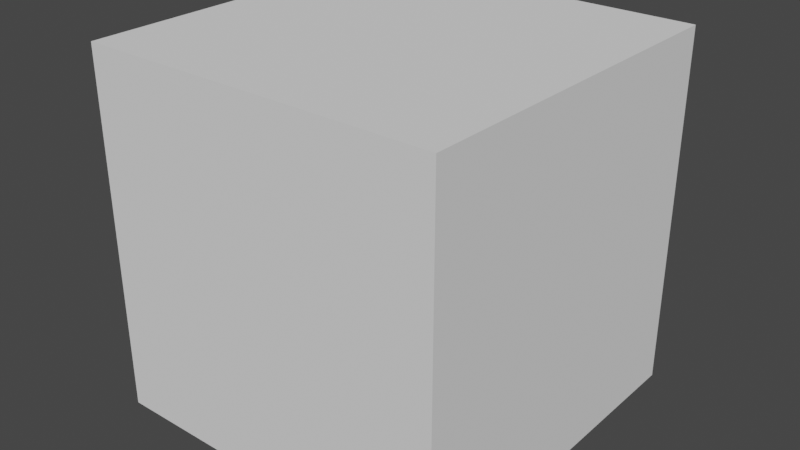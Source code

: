 # Source: GraffitiBuilding1.blend  (saved by Blender 3.4.6; exported with 4.5.12 LTS)
import bpy
from mathutils import Matrix  # noqa: F401  (used for matrix-valued properties, if any)

bpy.ops.wm.read_factory_settings(use_empty=True)
scene = bpy.context.scene
scene.name = 'Scene'

# ---- collections
col_collection = bpy.data.collections.new('Collection'); scene.collection.children.link(col_collection)

# ---- world
world_world = bpy.data.worlds.new('World'); scene.world = world_world
world_world.use_nodes = True; world_world.node_tree.nodes.clear()
_N = world_world.node_tree.nodes; _L = world_world.node_tree.links
n0 = _N.new('ShaderNodeOutputWorld'); n0.name = 'World Output'; n0.location = (300, 300)
n1 = _N.new('ShaderNodeBackground'); n1.name = 'Background'; n1.location = (10, 300)
n1.inputs[0].default_value = (0.05088, 0.05088, 0.05088, 1.0)
_L.new(n1.outputs[0], n0.inputs[0])
n0.is_active_output = True
world_world.color = (0.05088, 0.05088, 0.05088)
world_world.use_sun_shadow = False
world_world.sun_shadow_jitter_overblur = 0.0

# ---- meshes
me_cube_002 = bpy.data.meshes.new('Cube.002')
me_cube_002.from_pydata([(-5.0, -5.0, 0.0), (-5.0, -5.0, 11.01), (5.0, -5.0, 0.0), (5.0, -5.0, 11.01), (5.0, 5.0, 0.0), (5.0, 5.0, 11.01), (3.0, 5.0, 11.01), (1.252, -5.0, 7.591), (0.7475, -5.0, 7.591), (3.252, -5.0, 7.591), (2.748, -5.0, 7.591), (-5.0, -3.0, 11.01), (5.0, -5.0, 7.591), (5.0, 4.884, 7.591), (-4.884, -5.0, 7.591), (3.0, 1.0, 11.01), (3.0, -3.0, 11.01), (-1.0, -3.0, 11.01), (-2.863, -5.0, 0.0), (-3.137, -5.0, 0.0), (-0.8635, -5.0, 0.0), (-1.137, -5.0, 0.0), (1.137, -5.0, 0.0), (0.8635, -5.0, 0.0), (3.137, -5.0, 0.0), (2.863, -5.0, 0.0), (2.863, -5.0, 11.01), (3.137, -5.0, 11.01), (0.8635, -5.0, 11.01), (1.137, -5.0, 11.01), (-1.137, -5.0, 11.01), (-0.8635, -5.0, 11.01), (-3.137, -5.0, 11.01), (-2.863, -5.0, 11.01), (5.0, -2.863, 0.0), (5.0, -3.137, 0.0), (5.0, -0.8635, 0.0), (5.0, -1.137, 0.0), (5.0, 1.137, 0.0), (5.0, 0.8635, 0.0), (5.0, 3.137, 0.0), (5.0, 2.863, 0.0), (5.0, 2.863, 11.01), (5.0, 3.137, 11.01), (5.0, 0.8635, 11.01), (5.0, 1.137, 11.01), (5.0, -1.137, 11.01), (5.0, -0.8635, 11.01), (5.0, -3.137, 11.01), (5.0, -2.863, 11.01), (-1.252, -5.0, 7.591), (-0.7475, -5.0, 7.591), (-3.252, -5.0, 7.591), (-2.748, -5.0, 7.591), (5.0, 2.748, 7.591), (5.0, 3.252, 7.591), (5.0, 0.7475, 7.591), (5.0, 1.252, 7.591), (5.0, -1.252, 7.591), (5.0, -0.7475, 7.591), (5.0, -3.252, 7.591), (5.0, -2.748, 7.591), (-4.884, -5.0, 8.95), (5.0, -3.252, 8.95), (5.0, -1.252, 8.95), (5.0, 0.7475, 8.95), (5.0, 2.748, 8.95), (0.7475, -5.0, 8.95), (5.0, 4.884, 8.95), (-1.252, -5.0, 8.95), (2.748, -5.0, 8.95), (-3.252, -5.0, 8.95), (3.252, -5.0, 8.95), (1.252, -5.0, 8.95), (-0.7475, -5.0, 8.95), (-2.748, -5.0, 8.95), (5.0, 3.252, 8.95), (5.0, 1.252, 8.95), (5.0, -0.7475, 8.95), (5.0, -2.748, 8.95), (5.556, 5.556, -0.07021), (-5.556, -5.556, 0.07021), (5.556, -5.556, -0.07021), (5.556, 5.556, 0.07021), (-5.556, -5.556, -0.07021), (5.556, -5.556, 0.07021), (-5.556, 5.556, 0.07021), (5.0, -5.0, 8.95), (4.487, -4.487, 8.95), (4.487, -4.487, 7.591), (4.487, 4.884, 7.591), (4.487, 3.252, 7.591), (4.487, -3.252, 8.95), (4.487, -3.252, 7.591), (4.487, -1.252, 8.95), (4.487, -1.252, 7.591), (4.487, 0.7475, 8.95), (4.487, 0.7475, 7.591), (4.487, 2.748, 7.591), (4.487, 1.252, 7.591), (4.487, -0.7475, 7.591), (4.487, 2.748, 8.95), (0.7475, -4.487, 8.95), (0.7475, -4.487, 7.591), (4.487, 4.884, 8.95), (-1.252, -4.487, 8.95), (-1.252, -4.487, 7.591), (2.748, -4.487, 8.95), (2.748, -4.487, 7.591), (-3.252, -4.487, 8.95), (-3.252, -4.487, 7.591), (3.252, -4.487, 7.591), (1.252, -4.487, 7.591), (-4.884, -4.487, 7.591), (-2.748, -4.487, 7.591), (-0.7475, -4.487, 7.591), (4.487, -2.748, 7.591), (-4.884, -4.487, 8.95), (3.252, -4.487, 8.95), (1.252, -4.487, 8.95), (-0.7475, -4.487, 8.95), (-2.748, -4.487, 8.95), (4.487, 3.252, 8.95), (4.487, 1.252, 8.95), (4.487, -0.7475, 8.95), (4.487, -2.748, 8.95), (-1.137, -5.228, 0.0), (-0.8635, -5.228, 0.0), (5.228, 1.137, 0.0), (5.228, 0.8635, 0.0), (5.228, -1.137, 0.0), (5.228, -0.8635, 0.0), (5.228, -2.863, 0.0), (5.228, -3.137, 0.0), (5.228, -3.137, 10.0), (5.228, -1.137, 10.0), (5.228, 0.8635, 10.0), (2.863, -5.228, 0.0), (3.137, -5.228, 0.0), (-3.137, -5.228, 0.0), (-2.863, -5.228, 0.0), (5.228, 2.863, 0.0), (5.228, 3.137, 0.0), (0.8635, -5.228, 0.0), (1.137, -5.228, 0.0), (5.228, 2.863, 10.0), (0.8635, -5.228, 10.0), (-1.137, -5.228, 10.0), (2.863, -5.228, 10.0), (-3.137, -5.228, 10.0), (3.137, -5.228, 10.0), (1.137, -5.228, 10.0), (-0.8635, -5.228, 10.0), (-2.863, -5.228, 10.0), (5.228, 3.137, 10.0), (5.228, 1.137, 10.0), (5.228, -0.8635, 10.0), (5.228, -2.863, 10.0)], [], [(48, 16, 27, 3), (16, 17, 29, 26), (17, 31, 28), (17, 33, 30), (17, 11, 1, 32), (42, 15, 45), (44, 15, 47), (46, 15, 16, 49), (5, 6, 15, 43), (26, 27, 16), (28, 29, 17), (30, 31, 17), (32, 33, 17), (42, 43, 15), (44, 45, 15), (46, 47, 15), (48, 49, 16), (44, 39, 129, 136), (33, 32, 149, 153), (46, 37, 130, 135), (48, 35, 133, 134), (83, 86, 81, 85), (65, 78, 124, 96), (60, 63, 92, 93), (49, 48, 134, 157), (82, 85, 81, 84), (80, 83, 85, 82), (13, 55, 40, 4), (63, 60, 35, 48), (64, 58, 37, 46), (65, 56, 39, 44), (54, 57, 38, 41), (56, 59, 36, 39), (66, 54, 41, 42), (67, 8, 23, 28), (68, 13, 4, 5), (69, 50, 21, 30), (70, 10, 25, 26), (71, 52, 19, 32), (12, 9, 24, 2), (10, 7, 22, 25), (52, 14, 0, 19), (50, 53, 18, 21), (60, 12, 2, 35), (8, 51, 20, 23), (58, 61, 34, 37), (14, 62, 1, 0), (9, 72, 27, 24), (7, 73, 29, 22), (51, 74, 31, 20), (53, 75, 33, 18), (55, 76, 43, 40), (57, 77, 45, 38), (59, 78, 47, 36), (61, 79, 49, 34), (78, 65, 44, 47), (77, 66, 42, 45), (76, 68, 5, 43), (72, 87, 3, 27), (73, 70, 26, 29), (62, 71, 32, 1), (75, 69, 30, 33), (87, 63, 48, 3), (74, 67, 28, 31), (79, 64, 46, 49), (97, 96, 124, 100), (98, 101, 123, 99), (90, 104, 122, 91), (89, 88, 118, 111), (108, 107, 119, 112), (110, 109, 117, 113), (106, 105, 121, 114), (93, 92, 88, 89), (103, 102, 120, 115), (95, 94, 125, 116), (58, 64, 94, 95), (66, 77, 123, 101), (56, 65, 96, 97), (68, 76, 122, 104), (87, 72, 118, 88), (70, 73, 119, 107), (62, 14, 113, 117), (54, 66, 101, 98), (71, 62, 117, 109), (72, 9, 111, 118), (69, 75, 121, 105), (73, 7, 112, 119), (13, 68, 104, 90), (63, 87, 88, 92), (74, 51, 115, 120), (67, 74, 120, 102), (75, 53, 114, 121), (64, 79, 125, 94), (134, 133, 132, 157), (135, 130, 131, 156), (136, 129, 128, 155), (145, 141, 142, 154), (149, 139, 140, 153), (147, 126, 127, 152), (146, 143, 144, 151), (148, 137, 138, 150), (24, 27, 150, 138), (22, 29, 151, 144), (20, 31, 152, 127), (18, 33, 153, 140), (42, 41, 141, 145), (43, 42, 145, 154), (27, 26, 148, 150), (45, 44, 136, 155), (29, 28, 146, 151), (47, 46, 135, 156), (31, 30, 147, 152)])
_uv = me_cube_002.uv_layers.new(name='UVMap')
_uv.uv.foreach_set('vector', [0.1664, 0.1007, 0.1901, 0.09905, 0.1885, 0.1227, 0.1664, 0.1227, 0.1901, 0.09905, 0.2374, 0.09905, 0.2122, 0.1227, 0.1917, 0.1227, 0.2374, 0.09905, 0.2358, 0.1227, 0.2154, 0.1227, 0.2374, 0.09905, 0.2595, 0.1227, 0.2391, 0.1227, 0.2374, 0.09905, 0.2848, 0.09905, 0.2848, 0.1227, 0.2627, 0.1227, 0.1664, 0.02968, 0.1901, 0.05172, 0.1664, 0.05011, 0.1664, 0.05334, 0.1901, 0.05172, 0.1664, 0.07377, 0.1664, 0.077, 0.1901, 0.05172, 0.1901, 0.09905, 0.1664, 0.09743, 0.1664, 0.004398, 0.1901, 0.004398, 0.1901, 0.05172, 0.1664, 0.02645, 0.1917, 0.1227, 0.1885, 0.1227, 0.1901, 0.09905, 0.2154, 0.1227, 0.2122, 0.1227, 0.2374, 0.09905, 0.2391, 0.1227, 0.2358, 0.1227, 0.2374, 0.09905, 0.2627, 0.1227, 0.2595, 0.1227, 0.2374, 0.09905, 0.1664, 0.02968, 0.1664, 0.02645, 0.1901, 0.05172, 0.1664, 0.05334, 0.1664, 0.05011, 0.1901, 0.05172, 0.1664, 0.077, 0.1664, 0.07377, 0.1901, 0.05172, 0.1664, 0.1007, 0.1664, 0.09743, 0.1901, 0.09905, 0.09191, 0.118, 0.09384, 0.01018, 0.08127, 0.01017, 0.07951, 0.1081, 0.1133, 0.1179, 0.09824, 0.1179, 0.09824, 0.1079, 0.1133, 0.1079, 0.09191, 0.118, 0.09384, 0.01018, 0.08127, 0.01017, 0.07951, 0.1081, 0.09191, 0.118, 0.09384, 0.01018, 0.08127, 0.01017, 0.07951, 0.1081, 0.3493, 0.008612, 0.4575, 0.008612, 0.4575, 0.1169, 0.3493, 0.1169, 0.5783, 0.02586, 0.5783, 0.1006, 0.5241, 0.1006, 0.5241, 0.02586, 0.6434, 0.02367, 0.6434, 0.09954, 0.5892, 0.09954, 0.5892, 0.02367, 0.1133, 0.1179, 0.09824, 0.1179, 0.09824, 0.1079, 0.1133, 0.1079, 0.4648, 0.1172, 0.4634, 0.1172, 0.4634, 0.008927, 0.4648, 0.008927, 0.4662, 0.1172, 0.4648, 0.1172, 0.4648, 0.008927, 0.4662, 0.008927, 0.9809, 0.7246, 0.8533, 0.7246, 0.8443, 0.1313, 0.99, 0.1313, 0.2941, 0.8309, 0.2941, 0.7246, 0.3032, 0.1313, 0.3032, 0.992, 0.4587, 0.8309, 0.4587, 0.7246, 0.4678, 0.1313, 0.4678, 0.992, 0.627, 0.8309, 0.627, 0.7246, 0.636, 0.1313, 0.636, 0.992, 0.8039, 0.7246, 0.687, 0.7246, 0.6779, 0.1313, 0.813, 0.1313, 0.627, 0.7246, 0.5101, 0.7246, 0.501, 0.1313, 0.636, 0.1313, 0.8039, 0.8309, 0.8039, 0.7246, 0.813, 0.1313, 0.813, 0.992, 0.627, 0.8309, 0.627, 0.7246, 0.636, 0.1313, 0.636, 0.992, 0.9809, 0.8309, 0.9809, 0.7246, 0.99, 0.1313, 0.99, 0.992, 0.8039, 0.8309, 0.8039, 0.7246, 0.813, 0.1313, 0.813, 0.992, 0.4587, 0.8309, 0.4587, 0.7246, 0.4678, 0.1313, 0.4678, 0.992, 0.9809, 0.8309, 0.9809, 0.7246, 0.99, 0.1313, 0.99, 0.992, 0.1574, 0.7246, 0.02077, 0.7246, 0.0117, 0.1313, 0.1574, 0.1313, 0.4587, 0.7246, 0.3418, 0.7246, 0.3328, 0.1313, 0.4678, 0.1313, 0.9809, 0.7246, 0.8533, 0.7246, 0.8443, 0.1313, 0.99, 0.1313, 0.8039, 0.7246, 0.687, 0.7246, 0.6779, 0.1313, 0.813, 0.1313, 0.2941, 0.7246, 0.1575, 0.7246, 0.1575, 0.1313, 0.3032, 0.1313, 0.627, 0.7246, 0.5101, 0.7246, 0.501, 0.1313, 0.636, 0.1313, 0.4587, 0.7246, 0.3418, 0.7246, 0.3328, 0.1313, 0.4678, 0.1313, 0.8533, 0.7246, 0.8533, 0.8309, 0.8443, 0.992, 0.8443, 0.1313, 0.02077, 0.7246, 0.02077, 0.8309, 0.0117, 0.992, 0.0117, 0.1313, 0.3418, 0.7246, 0.3418, 0.8309, 0.3328, 0.992, 0.3328, 0.1313, 0.5101, 0.7246, 0.5101, 0.8309, 0.501, 0.992, 0.501, 0.1313, 0.687, 0.7246, 0.687, 0.8309, 0.6779, 0.992, 0.6779, 0.1313, 0.8533, 0.7246, 0.8533, 0.8309, 0.8443, 0.992, 0.8443, 0.1313, 0.687, 0.7246, 0.687, 0.8309, 0.6779, 0.992, 0.6779, 0.1313, 0.5101, 0.7246, 0.5101, 0.8309, 0.501, 0.992, 0.501, 0.1313, 0.3418, 0.7246, 0.3418, 0.8309, 0.3328, 0.992, 0.3328, 0.1313, 0.5101, 0.8309, 0.627, 0.8309, 0.636, 0.992, 0.501, 0.992, 0.687, 0.8309, 0.8039, 0.8309, 0.813, 0.992, 0.6779, 0.992, 0.8533, 0.8309, 0.9809, 0.8309, 0.99, 0.992, 0.8443, 0.992, 0.02077, 0.8309, 0.1574, 0.8309, 0.1574, 0.992, 0.0117, 0.992, 0.3418, 0.8309, 0.4587, 0.8309, 0.4678, 0.992, 0.3328, 0.992, 0.8533, 0.8309, 0.9809, 0.8309, 0.99, 0.992, 0.8443, 0.992, 0.687, 0.8309, 0.8039, 0.8309, 0.813, 0.992, 0.6779, 0.992, 0.1575, 0.8309, 0.2941, 0.8309, 0.3032, 0.992, 0.1575, 0.992, 0.5101, 0.8309, 0.627, 0.8309, 0.636, 0.992, 0.501, 0.992, 0.3418, 0.8309, 0.4587, 0.8309, 0.4678, 0.992, 0.3328, 0.992, 0.9756, 0.1249, 0.8661, 0.1249, 0.8661, 0.004326, 0.9756, 0.004326, 0.9756, 0.1249, 0.8661, 0.1249, 0.8661, 0.004326, 0.9756, 0.004326, 0.8661, 0.004032, 0.9756, 0.004032, 0.9756, 0.1252, 0.8661, 0.1252, 0.8711, 0.1194, 0.8711, 0.009837, 0.9706, 0.009837, 0.9706, 0.1194, 0.9756, 0.1249, 0.8661, 0.1249, 0.8661, 0.004326, 0.9756, 0.004326, 0.9756, 0.1253, 0.8661, 0.1253, 0.8661, 0.003924, 0.9756, 0.003924, 0.9756, 0.1249, 0.8661, 0.1249, 0.8661, 0.004326, 0.9756, 0.004326, 0.9706, 0.009837, 0.9706, 0.1194, 0.8711, 0.1194, 0.8711, 0.009837, 0.9756, 0.1249, 0.8661, 0.1249, 0.8661, 0.004326, 0.9756, 0.004326, 0.9756, 0.1249, 0.8661, 0.1249, 0.8661, 0.004326, 0.9756, 0.004326, 0.6434, 0.02367, 0.6434, 0.09954, 0.5892, 0.09954, 0.5892, 0.02367, 0.6434, 0.01986, 0.6434, 0.1034, 0.5892, 0.1034, 0.5892, 0.01986, 0.6434, 0.02367, 0.6434, 0.09954, 0.5892, 0.09954, 0.5892, 0.02367, 0.5783, 0.02245, 0.5783, 0.104, 0.5241, 0.104, 0.5241, 0.02245, 0.7946, 0.12, 0.6853, 0.12, 0.6853, 0.08796, 0.7625, 0.08796, 0.5241, 0.1006, 0.5241, 0.02586, 0.5783, 0.02586, 0.5783, 0.1006, 0.5892, 0.09954, 0.5892, 0.02367, 0.6434, 0.02367, 0.6434, 0.09954, 0.6434, 0.02367, 0.6434, 0.09954, 0.5892, 0.09954, 0.5892, 0.02367, 0.5241, 0.104, 0.5241, 0.02245, 0.5783, 0.02245, 0.5783, 0.104, 0.5892, 0.09954, 0.5892, 0.02367, 0.6434, 0.02367, 0.6434, 0.09954, 0.5241, 0.1006, 0.5241, 0.02586, 0.5783, 0.02586, 0.5783, 0.1006, 0.5892, 0.09954, 0.5892, 0.02367, 0.6434, 0.02367, 0.6434, 0.09954, 0.6434, 0.02367, 0.6434, 0.09954, 0.5892, 0.09954, 0.5892, 0.02367, 0.7946, 0.01079, 0.7946, 0.12, 0.7625, 0.08796, 0.7625, 0.01079, 0.5892, 0.09954, 0.5892, 0.02367, 0.6434, 0.02367, 0.6434, 0.09954, 0.5241, 0.1006, 0.5241, 0.02586, 0.5783, 0.02586, 0.5783, 0.1006, 0.5892, 0.09954, 0.5892, 0.02367, 0.6434, 0.02367, 0.6434, 0.09954, 0.6434, 0.01986, 0.6434, 0.1034, 0.5892, 0.1034, 0.5892, 0.01986, 0.09824, 0.1079, 0.09824, 0.01005, 0.1133, 0.01005, 0.1133, 0.1079, 0.09824, 0.1079, 0.09824, 0.01005, 0.1133, 0.01005, 0.1133, 0.1079, 0.09824, 0.1079, 0.09824, 0.01005, 0.1133, 0.01005, 0.1133, 0.1079, 0.09824, 0.1079, 0.09824, 0.01005, 0.1133, 0.01005, 0.1133, 0.1079, 0.09824, 0.1079, 0.09824, 0.01005, 0.1133, 0.01005, 0.1133, 0.1079, 0.09824, 0.1079, 0.09824, 0.01005, 0.1133, 0.01005, 0.1133, 0.1079, 0.09824, 0.1079, 0.09824, 0.01005, 0.1133, 0.01005, 0.1133, 0.1079, 0.09824, 0.1079, 0.09824, 0.01005, 0.1133, 0.01005, 0.1133, 0.1079, 0.09292, 0.01017, 0.09292, 0.118, 0.08035, 0.1081, 0.08035, 0.01017, 0.09292, 0.01017, 0.09292, 0.118, 0.08035, 0.1081, 0.08035, 0.01017, 0.09292, 0.01017, 0.09292, 0.118, 0.08035, 0.1081, 0.08035, 0.01017, 0.09292, 0.01017, 0.09292, 0.118, 0.08035, 0.1081, 0.08035, 0.01017, 0.09191, 0.118, 0.09384, 0.01018, 0.08127, 0.01017, 0.07951, 0.1081, 0.1133, 0.1179, 0.09824, 0.1179, 0.09824, 0.1079, 0.1133, 0.1079, 0.1133, 0.1179, 0.09824, 0.1179, 0.09824, 0.1079, 0.1133, 0.1079, 0.1133, 0.1179, 0.09824, 0.1179, 0.09824, 0.1079, 0.1133, 0.1079, 0.1133, 0.1179, 0.09824, 0.1179, 0.09824, 0.1079, 0.1133, 0.1079, 0.1133, 0.1179, 0.09824, 0.1179, 0.09824, 0.1079, 0.1133, 0.1079, 0.1133, 0.1179, 0.09824, 0.1179, 0.09824, 0.1079, 0.1133, 0.1079])
me_cube_002.update()
me_cube_003 = bpy.data.meshes.new('Cube.003')
me_cube_003.from_pydata([(-5.0, -5.0, 0.0), (-5.0, -5.0, 10.0), (-5.0, 5.0, 0.0), (-5.0, 5.0, 10.0), (5.0, -5.0, 0.0), (5.0, -5.0, 10.0), (5.0, 5.0, 0.0), (5.0, 5.0, 10.0)], [], [(0, 1, 3, 2), (2, 3, 7, 6), (6, 7, 5, 4), (4, 5, 1, 0), (2, 6, 4, 0), (7, 3, 1, 5)])
_uv = me_cube_003.uv_layers.new(name='UVMap')
_uv.uv.foreach_set('vector', [0.375, 0.0, 0.625, 0.0, 0.625, 0.25, 0.375, 0.25, 0.375, 0.25, 0.625, 0.25, 0.625, 0.5, 0.375, 0.5, 0.375, 0.5, 0.625, 0.5, 0.625, 0.75, 0.375, 0.75, 0.375, 0.75, 0.625, 0.75, 0.625, 1.0, 0.375, 1.0, 0.125, 0.5, 0.375, 0.5, 0.375, 0.75, 0.125, 0.75, 0.625, 0.5, 0.875, 0.5, 0.875, 0.75, 0.625, 0.75])
me_cube_003.update()

# ---- objects
ob_graffitibuilding1 = bpy.data.objects.new('GraffitiBuilding1', me_cube_002)
ob_ref = bpy.data.objects.new('Ref', me_cube_003)

# ---- transforms, parenting, visibility, modifiers, constraints
ob_graffitibuilding1.location = (0.0, 0.0, 0.0)
ob_graffitibuilding1.scale = (0.9, 0.9, 0.9)
ob_ref.location = (0.0, 0.0, 0.0)

# ---- collection membership
col_collection.objects.link(ob_graffitibuilding1)
col_collection.objects.link(ob_ref)

# ---- scene / render settings (as saved in the file)
scene.frame_start = 1; scene.frame_end = 250; scene.frame_set(1)
scene.render.engine = 'BLENDER_EEVEE_NEXT'
scene.cycles.sampling_pattern = 'TABULATED_SOBOL'
scene.cycles.use_light_tree = False
scene.view_settings.view_transform = 'Filmic'
bpy.context.view_layer.update()

# ---- added for rendering (the .blend has no active camera and no usable light): camera, sun
cam_auto = bpy.data.cameras.new('AutoCamera')
cam_auto.lens = 50.0
cam_auto.sensor_width = 36.0
cam_auto.clip_end = 1000.0
ob_auto_camera = bpy.data.objects.new('AutoCamera', cam_auto)
scene.collection.objects.link(ob_auto_camera)
ob_auto_camera.location = (16.0592, -19.271, 17.8158)
ob_auto_camera.rotation_euler = (1.09748, -7.21219e-08, 0.694738)
scene.camera = ob_auto_camera
light_auto_sun = bpy.data.lights.new('AutoSun', 'SUN')
light_auto_sun.energy = 3.0
light_auto_sun.angle = 0.0523599
ob_auto_sun = bpy.data.objects.new('AutoSun', light_auto_sun)
scene.collection.objects.link(ob_auto_sun)
ob_auto_sun.rotation_euler = (0.872665, 0.174533, 0.523599)
bpy.context.view_layer.update()
